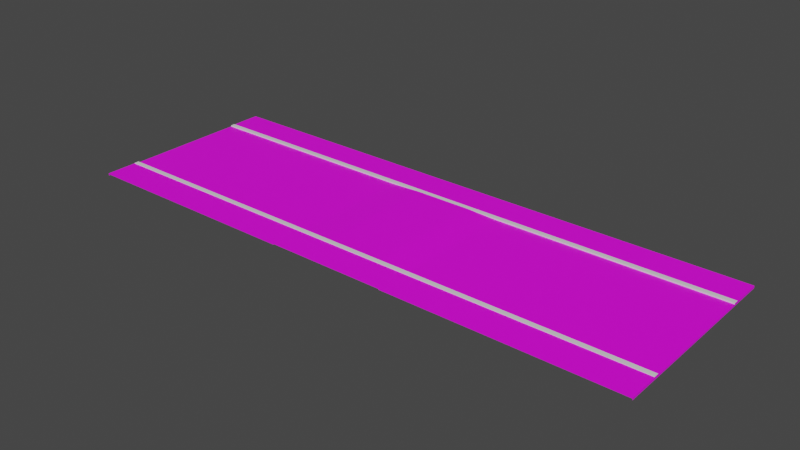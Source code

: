 # Source: RoadStraight_Crosswalk.blend  (saved by Blender 2.91.10; exported with 4.5.12 LTS)
import bpy
from mathutils import Matrix  # noqa: F401  (used for matrix-valued properties, if any)

bpy.ops.wm.read_factory_settings(use_empty=True)
scene = bpy.context.scene
scene.name = 'Scene'

# ---- collections
col_collection = bpy.data.collections.new('Collection'); scene.collection.children.link(col_collection)

# ---- images (referenced by path relative to the original .blend; pixels are not part of the script)
import os
ASSET_DIR = os.environ.get("B2B_ASSET_DIR", "")  # directory of the original .blend (textures are referenced by path, not embedded)
HERE = os.path.dirname(os.path.abspath(__file__))  # packed textures are extracted next to this script under _unpacked/

def load_image(name, relpath, width, height, colorspace="sRGB"):
    """Load a texture the original file referenced (path relative to the .blend, or extracted next to this script)."""
    p = next((c for c in (os.path.join(HERE, relpath), os.path.join(ASSET_DIR, relpath)) if relpath and os.path.exists(c)), "")
    if p:
        img = bpy.data.images.load(p, check_existing=True)
        img.name = name
    else:  # same state as the original file: an image datablock whose file is absent (Cycles renders it pink)
        img = bpy.data.images.new(name, width, height)
        img.source = "FILE"
        img.filepath = "//" + (relpath or name)
    img.colorspace_settings.name = colorspace
    return img
img_asfalttexture_png = load_image('AsfaltTexture.png', 'AsfaltTexture.png', 1024, 1024, 'sRGB')

# ---- materials (node trees are filled in below, after node groups)
mat_roadmaterial = bpy.data.materials.new('RoadMaterial')
mat_roadmaterial.use_transparent_shadow = False
mat_concretematerial = bpy.data.materials.new('ConcreteMaterial')
mat_concretematerial.use_transparent_shadow = False
mat_kerbmaterial = bpy.data.materials.new('KerbMaterial')
mat_kerbmaterial.use_transparent_shadow = False

# ---- material node trees
mat_roadmaterial.use_nodes = True; mat_roadmaterial.node_tree.nodes.clear()
_N = mat_roadmaterial.node_tree.nodes; _L = mat_roadmaterial.node_tree.links
n0 = _N.new('ShaderNodeBsdfPrincipled'); n0.name = 'Principled BSDF'; n0.location = (10, 300)
n0.distribution = 'GGX'
n0.subsurface_method = 'BURLEY'
n0.inputs[3].default_value = 1.45
n0.inputs[27].default_value = (0.0, 0.0, 0.0, 1.0)
n0.inputs[28].default_value = 1.0
n1 = _N.new('ShaderNodeOutputMaterial'); n1.name = 'Material Output'; n1.location = (300, 300)
n2 = _N.new('ShaderNodeTexImage'); n2.name = 'Image Texture'; n2.location = (-385, 135)
n2.image = img_asfalttexture_png
_L.new(n0.outputs[0], n1.inputs[0])
_L.new(n2.outputs[0], n0.inputs[0])
n1.is_active_output = True
mat_concretematerial.use_nodes = True; mat_concretematerial.node_tree.nodes.clear()
_N = mat_concretematerial.node_tree.nodes; _L = mat_concretematerial.node_tree.links
n0 = _N.new('ShaderNodeBsdfPrincipled'); n0.name = 'Principled BSDF'; n0.location = (10, 300)
n0.distribution = 'GGX'
n0.subsurface_method = 'BURLEY'
n0.inputs[3].default_value = 1.45
n0.inputs[27].default_value = (0.0, 0.0, 0.0, 1.0)
n0.inputs[28].default_value = 1.0
n1 = _N.new('ShaderNodeOutputMaterial'); n1.name = 'Material Output'; n1.location = (300, 300)
n2 = _N.new('ShaderNodeTexImage'); n2.name = 'Image Texture'; n2.location = (-480, 171)
n2.image = img_asfalttexture_png
_L.new(n0.outputs[0], n1.inputs[0])
_L.new(n2.outputs[0], n0.inputs[0])
n1.is_active_output = True
mat_kerbmaterial.use_nodes = True; mat_kerbmaterial.node_tree.nodes.clear()
_N = mat_kerbmaterial.node_tree.nodes; _L = mat_kerbmaterial.node_tree.links
n0 = _N.new('ShaderNodeBsdfPrincipled'); n0.name = 'Principled BSDF'; n0.location = (10, 300)
n0.distribution = 'GGX'
n0.subsurface_method = 'BURLEY'
n0.inputs[3].default_value = 1.45
n0.inputs[27].default_value = (0.0, 0.0, 0.0, 1.0)
n0.inputs[28].default_value = 1.0
n1 = _N.new('ShaderNodeOutputMaterial'); n1.name = 'Material Output'; n1.location = (300, 300)
_L.new(n0.outputs[0], n1.inputs[0])
n1.is_active_output = True

# ---- world
world_world = bpy.data.worlds.new('World'); scene.world = world_world
world_world.use_nodes = True; world_world.node_tree.nodes.clear()
_N = world_world.node_tree.nodes; _L = world_world.node_tree.links
n0 = _N.new('ShaderNodeOutputWorld'); n0.name = 'World Output'; n0.location = (300, 300)
n1 = _N.new('ShaderNodeBackground'); n1.name = 'Background'; n1.location = (10, 300)
n1.inputs[0].default_value = (0.05088, 0.05088, 0.05088, 1.0)
_L.new(n1.outputs[0], n0.inputs[0])
n0.is_active_output = True
world_world.color = (0.05088, 0.05088, 0.05088)
world_world.use_sun_shadow = False
world_world.sun_shadow_jitter_overblur = 0.0

# ---- meshes
me_cube_005 = bpy.data.meshes.new('Cube.005')
me_cube_005.from_pydata([(16.38, -3.538, 0.0), (16.38, -3.538, 0.04115), (3.374, -5.595, 2.757e-06), (3.374, -3.538, 0.0), (3.374, -3.538, 0.04122), (16.38, -5.595, 4.453e-07), (16.38, -5.595, 0.04115), (3.374, -5.595, 0.04122), (1.687, -3.538, 0.0706), (5.424, -3.538, 0.0), (7.578, -3.538, 0.0), (9.72, -3.538, 0.0), (12.07, -3.538, 0.0), (14.34, -3.538, 0.0), (16.38, -3.295, 0.0), (1.687, -3.295, 0.06255), (3.374, -3.295, 0.0), (5.424, -3.295, 0.0), (7.578, -3.295, 0.0), (9.72, -3.295, 0.0), (12.07, -3.295, 0.0), (14.34, -3.295, 0.0), (16.38, -0.1943, 0.0), (1.687, -0.1942, 0.06255), (3.374, -0.1942, 0.0), (5.424, -0.1942, 0.0), (7.578, -0.1942, 0.0), (9.72, -0.1942, 0.0), (12.07, -0.1942, 0.0), (14.34, -0.1942, 0.0), (16.38, -3.538, -0.09265), (16.38, -3.295, -0.09265), (16.38, -0.1943, -0.09265), (16.38, -3.538, -0.08685), (16.38, -5.595, -0.08685), (3.374, -3.805, 0.04122), (16.38, -3.805, 0.04115), (16.38, -3.805, 5.768e-08), (16.38, -3.805, -0.08685), (3.374, -3.538, 0.07066), (16.38, -3.538, 0.0706), (3.374, -3.805, 0.07066), (16.38, -3.805, 0.0706), (0.0, -3.538, 0.0706), (-16.38, -3.538, 0.0), (-16.38, -3.538, 0.04115), (-3.374, -5.595, 2.757e-06), (-3.374, -3.538, 0.0), (-3.374, -3.538, 0.04122), (-16.38, -5.595, 4.453e-07), (-16.38, -5.595, 0.04115), (0.0, -5.595, 0.04115), (-3.374, -5.595, 0.04122), (-1.687, -3.538, 0.0706), (-5.424, -3.538, 0.0), (-7.578, -3.538, 0.0), (-9.72, -3.538, 0.0), (-12.07, -3.538, 0.0), (-14.34, -3.538, 0.0), (0.0, -3.295, 0.06255), (-16.38, -3.295, 0.0), (-1.687, -3.295, 0.06255), (-3.374, -3.295, 0.0), (-5.424, -3.295, 0.0), (-7.578, -3.295, 0.0), (-9.72, -3.295, 0.0), (-12.07, -3.295, 0.0), (-14.34, -3.295, 0.0), (0.0, -0.1942, 0.06255), (-16.38, -0.1943, 0.0), (-1.687, -0.1942, 0.06255), (-3.374, -0.1942, 0.0), (-5.424, -0.1942, 0.0), (-7.578, -0.1942, 0.0), (-9.72, -0.1942, 0.0), (-12.07, -0.1942, 0.0), (-14.34, -0.1942, 0.0), (-16.38, -3.538, -0.09265), (-16.38, -3.295, -0.09265), (-16.38, -0.1943, -0.09265), (-16.38, -3.538, -0.08685), (-16.38, -5.595, -0.08685), (0.0, -3.805, 0.04115), (-3.374, -3.805, 0.04122), (-16.38, -3.805, 0.04115), (-16.38, -3.805, 5.768e-08), (-16.38, -3.805, -0.08685), (0.0, -3.805, 0.0706), (-3.374, -3.538, 0.07066), (-16.38, -3.538, 0.0706), (-3.374, -3.805, 0.07066), (-16.38, -3.805, 0.0706), (16.38, 0.0, 0.0), (16.38, 3.538, 0.0), (16.38, 3.538, 0.04115), (3.374, 5.595, 2.757e-06), (3.374, 3.538, 0.0), (3.374, 3.538, 0.04122), (16.38, 5.595, 4.453e-07), (16.38, 5.595, 0.04115), (3.374, 5.595, 0.04122), (14.34, 0.0, 0.0), (12.07, 0.0, 0.0), (9.72, 0.0, 0.0), (7.578, 0.0, 0.0), (5.424, 0.0, 0.0), (3.374, 0.0, 0.0), (1.687, 0.0, 0.06255), (1.687, 3.538, 0.0706), (5.424, 3.538, 0.0), (7.578, 3.538, 0.0), (9.72, 3.538, 0.0), (12.07, 3.538, 0.0), (14.34, 3.538, 0.0), (16.38, 3.295, 0.0), (1.687, 3.295, 0.06255), (3.374, 3.295, 0.0), (5.424, 3.295, 0.0), (7.578, 3.295, 0.0), (9.72, 3.295, 0.0), (12.07, 3.295, 0.0), (14.34, 3.295, 0.0), (16.38, 0.1943, 0.0), (1.687, 0.1942, 0.06255), (3.374, 0.1942, 0.0), (5.424, 0.1942, 0.0), (7.578, 0.1942, 0.0), (9.72, 0.1942, 0.0), (12.07, 0.1942, 0.0), (14.34, 0.1942, 0.0), (16.38, 0.0, -0.09265), (16.38, 3.538, -0.09265), (16.38, 3.295, -0.09265), (16.38, 0.1943, -0.09265), (16.38, 3.538, -0.08685), (16.38, 5.595, -0.08685), (3.374, 3.805, 0.04122), (16.38, 3.805, 0.04115), (16.38, 3.805, 5.768e-08), (16.38, 3.805, -0.08685), (3.374, 3.538, 0.07066), (16.38, 3.538, 0.0706), (3.374, 3.805, 0.07066), (16.38, 3.805, 0.0706), (0.0, 0.0, 0.06255), (0.0, 3.538, 0.0706), (-16.38, 0.0, 0.0), (-16.38, 3.538, 0.0), (-16.38, 3.538, 0.04115), (-3.374, 5.595, 2.757e-06), (-3.374, 3.538, 0.0), (-3.374, 3.538, 0.04122), (-16.38, 5.595, 4.453e-07), (-16.38, 5.595, 0.04115), (0.0, 5.595, 0.04115), (-3.374, 5.595, 0.04122), (-14.34, 0.0, 0.0), (-12.07, 0.0, 0.0), (-9.72, 0.0, 0.0), (-7.578, 0.0, 0.0), (-5.424, 0.0, 0.0), (-3.374, 0.0, 0.0), (-1.687, 0.0, 0.06255), (-1.687, 3.538, 0.0706), (-5.424, 3.538, 0.0), (-7.578, 3.538, 0.0), (-9.72, 3.538, 0.0), (-12.07, 3.538, 0.0), (-14.34, 3.538, 0.0), (0.0, 3.295, 0.06255), (-16.38, 3.295, 0.0), (-1.687, 3.295, 0.06255), (-3.374, 3.295, 0.0), (-5.424, 3.295, 0.0), (-7.578, 3.295, 0.0), (-9.72, 3.295, 0.0), (-12.07, 3.295, 0.0), (-14.34, 3.295, 0.0), (0.0, 0.1942, 0.06255), (-16.38, 0.1943, 0.0), (-1.687, 0.1942, 0.06255), (-3.374, 0.1942, 0.0), (-5.424, 0.1942, 0.0), (-7.578, 0.1942, 0.0), (-9.72, 0.1942, 0.0), (-12.07, 0.1942, 0.0), (-14.34, 0.1942, 0.0), (-16.38, 0.0, -0.09265), (-16.38, 3.538, -0.09265), (-16.38, 3.295, -0.09265), (-16.38, 0.1943, -0.09265), (-16.38, 3.538, -0.08685), (-16.38, 5.595, -0.08685), (0.0, 3.805, 0.04115), (-3.374, 3.805, 0.04122), (-16.38, 3.805, 0.04115), (-16.38, 3.805, 5.768e-08), (-16.38, 3.805, -0.08685), (0.0, 3.805, 0.0706), (-3.374, 3.538, 0.07066), (-16.38, 3.538, 0.0706), (-3.374, 3.805, 0.07066), (-16.38, 3.805, 0.0706), (-1.687, -5.595, 0.04115), (-1.687, -3.805, 0.04115), (-1.687, -3.805, 0.0706), (1.687, -5.595, 0.04115), (1.687, -3.805, 0.04115), (1.687, -3.805, 0.0706), (1.687, 5.595, 0.04115), (1.687, 3.805, 0.04115), (1.687, 3.805, 0.0706), (0.0, 2.483, 0.06255), (-1.687, 2.483, 0.06255), (-1.687, 5.595, 0.04115), (-1.687, 3.805, 0.04115), (1.687, 2.483, 0.06255), (-1.687, 3.805, 0.0706), (0.0, 1.724, 0.06255), (1.687, 1.724, 0.06255), (-1.687, 1.724, 0.06255), (0.0, 0.9702, 0.06255), (1.687, 0.9702, 0.06255), (-1.687, 0.9702, 0.06255), (0.0, -1.641, 0.06255), (-1.687, -1.641, 0.06255), (1.687, -1.641, 0.06255), (1.687, -2.467, 0.06255), (-1.687, -2.467, 0.06255), (0.0, -2.467, 0.06255), (0.0, -0.8811, 0.06255), (-1.687, -0.8811, 0.06255), (1.687, -0.8811, 0.06255)], [], [(21, 13, 0, 14), (2, 5, 6, 7), (3, 4, 1, 0), (207, 35, 41, 208), (8, 4, 3), (37, 36, 6, 5), (59, 43, 8, 15), (15, 8, 3, 16), (16, 3, 9, 17), (17, 9, 10, 18), (18, 10, 11, 19), (19, 11, 12, 20), (20, 12, 13, 21), (28, 20, 21, 29), (27, 19, 20, 28), (26, 18, 19, 27), (25, 17, 18, 26), (24, 16, 17, 25), (23, 232, 226, 227, 15, 16, 24), (68, 230, 232, 23), (29, 21, 14, 22), (101, 29, 22, 92), (144, 68, 23, 107), (107, 23, 24, 106), (106, 24, 25, 105), (105, 25, 26, 104), (104, 26, 27, 103), (103, 27, 28, 102), (102, 28, 29, 101), (22, 14, 31, 32), (14, 0, 30, 31), (92, 22, 32, 130), (37, 5, 34, 38), (0, 37, 38, 33), (0, 1, 36, 37), (206, 7, 35, 207), (7, 6, 36, 35), (41, 42, 40, 39), (208, 41, 39, 8), (35, 36, 42, 41), (1, 4, 39, 40), (36, 1, 40, 42), (67, 60, 44, 58), (46, 52, 50, 49), (47, 44, 45, 48), (204, 205, 90, 83), (53, 47, 48), (85, 49, 50, 84), (59, 61, 53, 43), (61, 62, 47, 53), (62, 63, 54, 47), (63, 64, 55, 54), (64, 65, 56, 55), (65, 66, 57, 56), (66, 67, 58, 57), (75, 76, 67, 66), (74, 75, 66, 65), (73, 74, 65, 64), (72, 73, 64, 63), (71, 72, 63, 62), (70, 71, 62, 61, 228, 225, 231), (68, 70, 231, 230), (76, 69, 60, 67), (156, 146, 69, 76), (144, 162, 70, 68), (162, 161, 71, 70), (161, 160, 72, 71), (160, 159, 73, 72), (159, 158, 74, 73), (158, 157, 75, 74), (157, 156, 76, 75), (69, 79, 78, 60), (60, 78, 77, 44), (146, 187, 79, 69), (85, 86, 81, 49), (44, 80, 86, 85), (44, 85, 84, 45), (203, 204, 83, 52), (52, 83, 84, 50), (90, 88, 89, 91), (205, 53, 88, 90), (83, 90, 91, 84), (45, 89, 88, 48), (84, 91, 89, 45), (121, 114, 93, 113), (95, 100, 99, 98), (96, 93, 94, 97), (210, 211, 142, 136), (108, 96, 97), (138, 98, 99, 137), (169, 115, 108, 145), (115, 116, 96, 108), (116, 117, 109, 96), (117, 118, 110, 109), (118, 119, 111, 110), (119, 120, 112, 111), (120, 121, 113, 112), (128, 129, 121, 120), (127, 128, 120, 119), (126, 127, 119, 118), (125, 126, 118, 117), (124, 125, 117, 116), (123, 124, 116, 115, 216, 219, 222), (178, 123, 222, 221), (129, 122, 114, 121), (101, 92, 122, 129), (144, 107, 123, 178), (107, 106, 124, 123), (106, 105, 125, 124), (105, 104, 126, 125), (104, 103, 127, 126), (103, 102, 128, 127), (102, 101, 129, 128), (122, 133, 132, 114), (114, 132, 131, 93), (92, 130, 133, 122), (138, 139, 135, 98), (93, 134, 139, 138), (93, 138, 137, 94), (209, 210, 136, 100), (100, 136, 137, 99), (142, 140, 141, 143), (211, 108, 140, 142), (136, 142, 143, 137), (94, 141, 140, 97), (137, 143, 141, 94), (177, 168, 147, 170), (149, 152, 153, 155), (150, 151, 148, 147), (215, 194, 201, 217), (212, 216, 115, 169), (163, 151, 150), (196, 195, 153, 152), (169, 145, 163, 171), (171, 163, 150, 172), (172, 150, 164, 173), (173, 164, 165, 174), (174, 165, 166, 175), (175, 166, 167, 176), (176, 167, 168, 177), (185, 176, 177, 186), (184, 175, 176, 185), (183, 174, 175, 184), (182, 173, 174, 183), (181, 172, 173, 182), (180, 223, 220, 213, 171, 172, 181), (178, 221, 223, 180), (186, 177, 170, 179), (156, 186, 179, 146), (144, 178, 180, 162), (162, 180, 181, 161), (161, 181, 182, 160), (160, 182, 183, 159), (159, 183, 184, 158), (158, 184, 185, 157), (157, 185, 186, 156), (179, 170, 189, 190), (170, 147, 188, 189), (146, 179, 190, 187), (196, 152, 192, 197), (147, 196, 197, 191), (147, 148, 195, 196), (214, 155, 194, 215), (155, 153, 195, 194), (201, 202, 200, 199), (217, 201, 199, 163), (194, 195, 202, 201), (148, 151, 199, 200), (195, 148, 200, 202), (87, 43, 53, 205), (51, 82, 204, 203), (48, 88, 53), (82, 87, 205, 204), (87, 208, 8, 43), (51, 206, 207, 82), (4, 8, 39), (82, 207, 208, 87), (198, 145, 108, 211), (154, 193, 210, 209), (97, 140, 108), (193, 198, 211, 210), (198, 217, 163, 145), (154, 214, 215, 193), (151, 163, 199), (193, 215, 217, 198), (213, 212, 169, 171), (218, 219, 216, 212), (220, 218, 212, 213), (221, 222, 219, 218), (223, 221, 218, 220), (226, 224, 229, 227), (224, 225, 228, 229), (229, 228, 61, 59), (227, 229, 59, 15), (232, 230, 224, 226), (230, 231, 225, 224)])
me_cube_005.polygons.foreach_set('material_index', [0, 1, 2, 2, 2, 1, 0, 0, 0, 0, 0, 0, 0, 1, 1, 1, 1, 1, 1, 1, 1, 0, 1, 0, 1, 0, 1, 0, 1, 1, 0, 0, 1, 1, 1, 1, 1, 2, 2, 2, 2, 1, 0, 1, 2, 2, 2, 1, 0, 0, 0, 0, 0, 0, 0, 1, 1, 1, 1, 1, 1, 1, 1, 0, 1, 0, 1, 0, 1, 0, 1, 1, 0, 0, 1, 1, 1, 1, 1, 2, 2, 2, 2, 1, 0, 1, 2, 2, 2, 1, 0, 0, 0, 0, 0, 0, 0, 1, 1, 1, 1, 1, 1, 1, 1, 0, 1, 0, 1, 0, 1, 0, 1, 1, 0, 0, 1, 1, 1, 1, 1, 2, 2, 2, 2, 1, 0, 1, 2, 2, 0, 2, 1, 0, 0, 0, 0, 0, 0, 0, 1, 1, 1, 1, 1, 1, 1, 1, 0, 1, 0, 1, 0, 1, 0, 1, 1, 0, 0, 1, 1, 1, 1, 1, 2, 2, 2, 2, 1, 2, 1, 2, 2, 2, 1, 2, 2, 2, 1, 2, 2, 2, 1, 2, 2, 0, 1, 1, 0, 0, 1, 1, 0, 0, 0, 0])
_uv = me_cube_005.uv_layers.new(name='UVMap')
_uv.uv.foreach_set('vector', [0.2404, 0.8755, 0.2552, 0.8755, 0.2552, 0.9999, 0.2404, 0.9999, 9.513e-05, 0.732, 0.012, 9.507e-05, 0.02477, 0.0001993, 0.01287, 0.7321, 0.5915, 0.03773, 0.5915, 0.03142, 0.9897, 0.03181, 0.9897, 0.03873, 0.3975, 0.003616, 0.5915, 0.008444, 0.5915, 0.01476, 0.3974, 0.009664, 0.3972, 0.03296, 0.5915, 0.03142, 0.5915, 0.03773, 0.2607, 0.0564, 0.2642, 0.0564, 0.2642, 0.1657, 0.2607, 0.1657, 0.2404, 9.674e-05, 0.2552, 9.675e-05, 0.2552, 0.1031, 0.2404, 0.1031, 0.2404, 0.1031, 0.2552, 0.1031, 0.2552, 0.206, 0.2404, 0.206, 0.2404, 0.206, 0.2552, 0.206, 0.2552, 0.3312, 0.2404, 0.3312, 0.2404, 0.3312, 0.2552, 0.3312, 0.2552, 0.4627, 0.2404, 0.4627, 0.2404, 0.4627, 0.2552, 0.4627, 0.2552, 0.5935, 0.2404, 0.5935, 0.2404, 0.5935, 0.2552, 0.5935, 0.2552, 0.7369, 0.2404, 0.7369, 0.2404, 0.7369, 0.2552, 0.7369, 0.2552, 0.8755, 0.2404, 0.8755, 0.1427, 0.7369, 0.2404, 0.7369, 0.2404, 0.8755, 0.1427, 0.8755, 0.1427, 0.5935, 0.2404, 0.5935, 0.2404, 0.7369, 0.1427, 0.7369, 0.1427, 0.4627, 0.2404, 0.4627, 0.2404, 0.5935, 0.1427, 0.5935, 0.1427, 0.3312, 0.2404, 0.3312, 0.2404, 0.4627, 0.1427, 0.4627, 0.1427, 0.206, 0.2404, 0.206, 0.2404, 0.3312, 0.1427, 0.3312, 0.1427, 0.1031, 0.1643, 0.1031, 0.1884, 0.1031, 0.2145, 0.1031, 0.2404, 0.1031, 0.2404, 0.206, 0.1427, 0.206, 0.1427, 9.677e-05, 0.1643, 9.676e-05, 0.1643, 0.1031, 0.1427, 0.1031, 0.1427, 0.8755, 0.2404, 0.8755, 0.2404, 0.9999, 0.1427, 0.9999, 2.131, 0.8755, 2.143, 0.8755, 2.143, 0.9999, 2.131, 0.9999, 2.131, 9.507e-05, 2.143, 9.677e-05, 2.143, 0.1031, 2.131, 0.1031, 2.131, 0.1031, 2.143, 0.1031, 2.143, 0.206, 2.131, 0.206, 2.131, 0.206, 2.143, 0.206, 2.143, 0.3312, 2.131, 0.3312, 2.131, 0.3312, 2.143, 0.3312, 2.143, 0.4627, 2.131, 0.4627, 2.131, 0.4627, 2.143, 0.4627, 2.143, 0.5935, 2.131, 0.5935, 2.131, 0.5935, 2.143, 0.5935, 2.143, 0.7369, 2.131, 0.7369, 2.131, 0.7369, 2.143, 0.7369, 2.143, 0.8755, 2.131, 0.8755, 0.27, 0.05199, 0.27, 0.1497, 0.2643, 0.1497, 0.2643, 0.05199, 0.27, 0.1497, 0.27, 0.1646, 0.2643, 0.1646, 0.2643, 0.1497, 2.27, 0.04013, 2.27, 0.05199, 2.264, 0.05199, 2.264, 0.04013, 0.2607, 0.0564, 0.2607, 0.1657, 0.2554, 0.1657, 0.2554, 0.0564, 0.2607, 0.04013, 0.2607, 0.0564, 0.2554, 0.0564, 0.2554, 0.04013, 0.2607, 0.04013, 0.2642, 0.04013, 0.2642, 0.0564, 0.2607, 0.0564, 0.01064, 0.8688, 0.01287, 0.7321, 0.1187, 0.7338, 0.1165, 0.8706, 0.01287, 0.7321, 0.02477, 0.0001993, 0.1306, 0.001921, 0.1187, 0.7338, 0.5915, 0.01476, 0.9897, 0.01633, 0.9897, 0.02489, 0.5914, 0.0251, 0.3974, 0.009664, 0.5915, 0.01476, 0.5914, 0.0251, 0.3971, 0.02691, 0.5915, 0.008444, 0.9897, 0.0094, 0.9897, 0.01633, 0.5915, 0.01476, 0.9897, 0.03181, 0.5915, 0.03142, 0.5914, 0.0251, 0.9897, 0.02489, 0.2572, 0.1823, 0.2572, 0.1986, 0.2554, 0.1986, 0.2554, 0.1823, 1.24, 0.8755, 1.24, 0.9999, 1.255, 0.9999, 1.255, 0.8755, 1.0, 0.732, 1.013, 0.7321, 1.025, 0.0001993, 1.012, 9.507e-05, 1.592, 0.03773, 1.99, 0.03873, 1.99, 0.03181, 1.592, 0.03142, 1.397, 0.003616, 1.397, 0.009664, 1.591, 0.01476, 1.591, 0.008444, 1.397, 0.03901, 1.592, 0.03773, 1.592, 0.03142, 1.261, 0.0564, 1.261, 0.1657, 1.264, 0.1657, 1.264, 0.0564, 1.24, 9.674e-05, 1.24, 0.1031, 1.255, 0.1031, 1.255, 9.675e-05, 1.24, 0.1031, 1.24, 0.206, 1.255, 0.206, 1.255, 0.1031, 1.24, 0.206, 1.24, 0.3312, 1.255, 0.3312, 1.255, 0.206, 1.24, 0.3312, 1.24, 0.4627, 1.255, 0.4627, 1.255, 0.3312, 1.24, 0.4627, 1.24, 0.5935, 1.255, 0.5935, 1.255, 0.4627, 1.24, 0.5935, 1.24, 0.7369, 1.255, 0.7369, 1.255, 0.5935, 1.24, 0.7369, 1.24, 0.8755, 1.255, 0.8755, 1.255, 0.7369, 1.143, 0.7369, 1.143, 0.8755, 1.24, 0.8755, 1.24, 0.7369, 1.143, 0.5935, 1.143, 0.7369, 1.24, 0.7369, 1.24, 0.5935, 1.143, 0.4627, 1.143, 0.5935, 1.24, 0.5935, 1.24, 0.4627, 1.143, 0.3312, 1.143, 0.4627, 1.24, 0.4627, 1.24, 0.3312, 1.143, 0.206, 1.143, 0.3312, 1.24, 0.3312, 1.24, 0.206, 1.143, 0.1031, 1.143, 0.206, 1.24, 0.206, 1.24, 0.1031, 1.214, 0.1031, 1.188, 0.1031, 1.164, 0.1031, 1.143, 9.677e-05, 1.143, 0.1031, 1.164, 0.1031, 1.164, 9.676e-05, 1.143, 0.8755, 1.143, 0.9999, 1.24, 0.9999, 1.24, 0.8755, 1.131, 1.876, 1.131, 2.0, 1.143, 2.0, 1.143, 1.876, 1.131, 1.0, 1.131, 1.103, 1.143, 1.103, 1.143, 1.0, 1.131, 1.103, 1.131, 1.206, 1.143, 1.206, 1.143, 1.103, 1.131, 1.206, 1.131, 1.331, 1.143, 1.331, 1.143, 1.206, 1.131, 1.331, 1.131, 1.463, 1.143, 1.463, 1.143, 1.331, 1.131, 1.463, 1.131, 1.593, 1.143, 1.593, 1.143, 1.463, 1.131, 1.593, 1.131, 1.737, 1.143, 1.737, 1.143, 1.593, 1.131, 1.737, 1.131, 1.876, 1.143, 1.876, 1.143, 1.737, 1.27, 0.05199, 1.264, 0.05199, 1.264, 0.1497, 1.27, 0.1497, 1.27, 0.1497, 1.264, 0.1497, 1.264, 0.1646, 1.27, 0.1646, 1.27, 1.04, 1.264, 1.04, 1.264, 1.052, 1.27, 1.052, 1.261, 0.0564, 1.255, 0.0564, 1.255, 0.1657, 1.261, 0.1657, 1.261, 0.04013, 1.255, 0.04013, 1.255, 0.0564, 1.261, 0.0564, 1.261, 0.04013, 1.261, 0.0564, 1.264, 0.0564, 1.264, 0.04013, 1.011, 0.8688, 1.116, 0.8706, 1.119, 0.7338, 1.013, 0.7321, 1.013, 0.7321, 1.119, 0.7338, 1.131, 0.001921, 1.025, 0.0001993, 1.591, 0.01476, 1.591, 0.0251, 1.99, 0.02489, 1.99, 0.01633, 1.397, 0.009664, 1.397, 0.02691, 1.591, 0.0251, 1.591, 0.01476, 1.591, 0.008444, 1.591, 0.01476, 1.99, 0.01633, 1.99, 0.0094, 1.99, 0.03181, 1.99, 0.02489, 1.591, 0.0251, 1.592, 0.03142, 1.257, 0.1823, 1.255, 0.1823, 1.255, 0.1986, 1.257, 0.1986, 2.24, 0.8755, 2.24, 0.9999, 2.255, 0.9999, 2.255, 0.8755, 2.0, 0.732, 2.013, 0.7321, 2.025, 0.0001993, 2.012, 9.507e-05, 2.592, 0.03773, 2.99, 0.03873, 2.99, 0.03181, 2.592, 0.03142, 2.397, 0.003616, 2.397, 0.009664, 2.591, 0.01476, 2.591, 0.008444, 2.397, 0.03901, 2.592, 0.03773, 2.592, 0.03142, 2.261, 0.0564, 2.261, 0.1657, 2.264, 0.1657, 2.264, 0.0564, 2.24, 9.674e-05, 2.24, 0.1031, 2.255, 0.1031, 2.255, 9.675e-05, 2.24, 0.1031, 2.24, 0.206, 2.255, 0.206, 2.255, 0.1031, 2.24, 0.206, 2.24, 0.3312, 2.255, 0.3312, 2.255, 0.206, 2.24, 0.3312, 2.24, 0.4627, 2.255, 0.4627, 2.255, 0.3312, 2.24, 0.4627, 2.24, 0.5935, 2.255, 0.5935, 2.255, 0.4627, 2.24, 0.5935, 2.24, 0.7369, 2.255, 0.7369, 2.255, 0.5935, 2.24, 0.7369, 2.24, 0.8755, 2.255, 0.8755, 2.255, 0.7369, 2.143, 0.7369, 2.143, 0.8755, 2.24, 0.8755, 2.24, 0.7369, 2.143, 0.5935, 2.143, 0.7369, 2.24, 0.7369, 2.24, 0.5935, 2.143, 0.4627, 2.143, 0.5935, 2.24, 0.5935, 2.24, 0.4627, 2.143, 0.3312, 2.143, 0.4627, 2.24, 0.4627, 2.24, 0.3312, 2.143, 0.206, 2.143, 0.3312, 2.24, 0.3312, 2.24, 0.206, 2.143, 0.1031, 2.143, 0.206, 2.24, 0.206, 2.24, 0.1031, 2.218, 0.1031, 2.18, 0.1031, 2.162, 0.1031, 2.143, 9.677e-05, 2.143, 0.1031, 2.162, 0.1031, 2.162, 9.676e-05, 2.143, 0.8755, 2.143, 0.9999, 2.24, 0.9999, 2.24, 0.8755, 2.131, 0.8755, 2.131, 0.9999, 2.143, 0.9999, 2.143, 0.8755, 2.131, 9.507e-05, 2.131, 0.1031, 2.143, 0.1031, 2.143, 9.677e-05, 2.131, 0.1031, 2.131, 0.206, 2.143, 0.206, 2.143, 0.1031, 2.131, 0.206, 2.131, 0.3312, 2.143, 0.3312, 2.143, 0.206, 2.131, 0.3312, 2.131, 0.4627, 2.143, 0.4627, 2.143, 0.3312, 2.131, 0.4627, 2.131, 0.5935, 2.143, 0.5935, 2.143, 0.4627, 2.131, 0.5935, 2.131, 0.7369, 2.143, 0.7369, 2.143, 0.5935, 2.131, 0.7369, 2.131, 0.8755, 2.143, 0.8755, 2.143, 0.7369, 2.27, 0.05199, 2.264, 0.05199, 2.264, 0.1497, 2.27, 0.1497, 2.27, 0.1497, 2.264, 0.1497, 2.264, 0.1646, 2.27, 0.1646, 2.27, 0.04013, 2.264, 0.04013, 2.264, 0.05199, 2.27, 0.05199, 2.261, 0.0564, 2.255, 0.0564, 2.255, 0.1657, 2.261, 0.1657, 2.261, 0.04013, 2.255, 0.04013, 2.255, 0.0564, 2.261, 0.0564, 2.261, 0.04013, 2.261, 0.0564, 2.264, 0.0564, 2.264, 0.04013, 2.011, 0.8688, 2.116, 0.8706, 2.119, 0.7338, 2.013, 0.7321, 2.013, 0.7321, 2.119, 0.7338, 2.131, 0.001921, 2.025, 0.0001993, 2.591, 0.01476, 2.591, 0.0251, 2.99, 0.02489, 2.99, 0.01633, 2.397, 0.009664, 2.397, 0.02691, 2.591, 0.0251, 2.591, 0.01476, 2.591, 0.008444, 2.591, 0.01476, 2.99, 0.01633, 2.99, 0.0094, 2.99, 0.03181, 2.99, 0.02489, 2.591, 0.0251, 2.592, 0.03142, 2.257, 0.1823, 2.255, 0.1823, 2.255, 0.1986, 2.257, 0.1986, 1.24, 1.876, 1.255, 1.876, 1.255, 2.0, 1.24, 2.0, 1.0, 1.732, 1.012, 1.0, 1.025, 1.0, 1.013, 1.732, 1.592, 1.038, 1.592, 1.031, 1.99, 1.032, 1.99, 1.039, 1.397, 1.004, 1.591, 1.008, 1.591, 1.015, 1.397, 1.01, 2.218, 9.674e-05, 2.218, 0.1031, 2.24, 0.1031, 2.24, 9.674e-05, 1.397, 1.033, 1.592, 1.031, 1.592, 1.038, 1.261, 1.056, 1.264, 1.056, 1.264, 1.166, 1.261, 1.166, 1.24, 1.0, 1.255, 1.0, 1.255, 1.103, 1.24, 1.103, 1.24, 1.103, 1.255, 1.103, 1.255, 1.206, 1.24, 1.206, 1.24, 1.206, 1.255, 1.206, 1.255, 1.331, 1.24, 1.331, 1.24, 1.331, 1.255, 1.331, 1.255, 1.463, 1.24, 1.463, 1.24, 1.463, 1.255, 1.463, 1.255, 1.593, 1.24, 1.593, 1.24, 1.593, 1.255, 1.593, 1.255, 1.737, 1.24, 1.737, 1.24, 1.737, 1.255, 1.737, 1.255, 1.876, 1.24, 1.876, 1.143, 1.737, 1.24, 1.737, 1.24, 1.876, 1.143, 1.876, 1.143, 1.593, 1.24, 1.593, 1.24, 1.737, 1.143, 1.737, 1.143, 1.463, 1.24, 1.463, 1.24, 1.593, 1.143, 1.593, 1.143, 1.331, 1.24, 1.331, 1.24, 1.463, 1.143, 1.463, 1.143, 1.206, 1.24, 1.206, 1.24, 1.331, 1.143, 1.331, 1.143, 1.103, 1.162, 1.103, 1.196, 1.103, 1.218, 1.103, 1.24, 1.103, 1.24, 1.206, 1.143, 1.206, 1.143, 1.0, 1.162, 1.0, 1.162, 1.103, 1.143, 1.103, 1.143, 1.876, 1.24, 1.876, 1.24, 2.0, 1.143, 2.0, 1.131, 1.876, 1.143, 1.876, 1.143, 2.0, 1.131, 2.0, 1.131, 1.0, 1.143, 1.0, 1.143, 1.103, 1.131, 1.103, 1.131, 1.103, 1.143, 1.103, 1.143, 1.206, 1.131, 1.206, 1.131, 1.206, 1.143, 1.206, 1.143, 1.331, 1.131, 1.331, 1.131, 1.331, 1.143, 1.331, 1.143, 1.463, 1.131, 1.463, 1.131, 1.463, 1.143, 1.463, 1.143, 1.593, 1.131, 1.593, 1.131, 1.593, 1.143, 1.593, 1.143, 1.737, 1.131, 1.737, 1.131, 1.737, 1.143, 1.737, 1.143, 1.876, 1.131, 1.876, 1.27, 1.052, 1.27, 1.15, 1.264, 1.15, 1.264, 1.052, 1.27, 1.15, 1.27, 1.165, 1.264, 1.165, 1.264, 1.15, 1.27, 1.04, 1.27, 1.052, 1.264, 1.052, 1.264, 1.04, 1.261, 1.056, 1.261, 1.166, 1.255, 1.166, 1.255, 1.056, 1.261, 1.04, 1.261, 1.056, 1.255, 1.056, 1.255, 1.04, 1.261, 1.04, 1.264, 1.04, 1.264, 1.056, 1.261, 1.056, 1.011, 1.869, 1.013, 1.732, 1.119, 1.734, 1.116, 1.871, 1.013, 1.732, 1.025, 1.0, 1.131, 1.002, 1.119, 1.734, 1.591, 1.015, 1.99, 1.016, 1.99, 1.025, 1.591, 1.025, 1.397, 1.01, 1.591, 1.015, 1.591, 1.025, 1.397, 1.027, 1.591, 1.008, 1.99, 1.009, 1.99, 1.016, 1.591, 1.015, 1.99, 1.032, 1.592, 1.031, 1.591, 1.025, 1.99, 1.025, 1.257, 1.182, 1.257, 1.199, 1.255, 1.199, 1.255, 1.182, 1.256, 0.005952, 1.255, 0.02822, 1.397, 0.02691, 1.397, 0.009664, 1.009, 0.9686, 1.115, 0.9703, 1.116, 0.8706, 1.011, 0.8688, 1.592, 0.03142, 1.591, 0.0251, 1.397, 0.03296, 1.256, 9.507e-05, 1.256, 0.005952, 1.397, 0.009664, 1.397, 0.003616, 0.2559, 0.005952, 0.3974, 0.009664, 0.3971, 0.02691, 0.2554, 0.02822, 0.009022, 0.9686, 0.01064, 0.8688, 0.1165, 0.8706, 0.1149, 0.9703, 0.5915, 0.03142, 0.3971, 0.02691, 0.5914, 0.0251, 0.256, 9.507e-05, 0.3975, 0.003616, 0.3974, 0.009664, 0.2559, 0.005952, 2.256, 0.005952, 2.255, 0.02822, 2.397, 0.02691, 2.397, 0.009664, 2.009, 0.9686, 2.115, 0.9703, 2.116, 0.8706, 2.011, 0.8688, 2.592, 0.03142, 2.591, 0.0251, 2.397, 0.03296, 2.256, 9.507e-05, 2.256, 0.005952, 2.397, 0.009664, 2.397, 0.003616, 1.256, 1.006, 1.397, 1.01, 1.397, 1.027, 1.255, 1.028, 1.009, 1.969, 1.011, 1.869, 1.116, 1.871, 1.115, 1.97, 1.592, 1.031, 1.397, 1.027, 1.591, 1.025, 1.256, 1.0, 1.397, 1.004, 1.397, 1.01, 1.256, 1.006, 1.218, 1.103, 1.218, 1.0, 1.24, 1.0, 1.24, 1.103, 2.196, 9.675e-05, 2.196, 0.1031, 2.218, 0.1031, 2.218, 9.674e-05, 1.196, 1.103, 1.196, 1.0, 1.218, 1.0, 1.218, 1.103, 2.162, 9.676e-05, 2.162, 0.1031, 2.18, 0.1031, 2.18, 9.675e-05, 1.162, 1.103, 1.162, 1.0, 1.18, 1.0, 1.18, 1.103, 0.1884, 0.1031, 0.1882, 9.675e-05, 0.2143, 9.674e-05, 0.2145, 0.1031, 1.188, 9.675e-05, 1.188, 0.1031, 1.214, 0.1031, 1.214, 9.674e-05, 1.214, 9.674e-05, 1.214, 0.1031, 1.24, 0.1031, 1.24, 9.674e-05, 0.2145, 0.1031, 0.2143, 9.674e-05, 0.2404, 9.674e-05, 0.2404, 0.1031, 0.1643, 0.1031, 0.1643, 9.676e-05, 0.1882, 9.675e-05, 0.1884, 0.1031, 1.164, 9.676e-05, 1.164, 0.1031, 1.188, 0.1031, 1.188, 9.675e-05])
me_cube_005.materials.append(mat_roadmaterial)
me_cube_005.materials.append(mat_concretematerial)
me_cube_005.materials.append(mat_kerbmaterial)
me_cube_005.use_remesh_fix_poles = True
me_cube_005.use_remesh_preserve_attributes = False
me_cube_005.use_mirror_vertex_groups = False
me_cube_005.update()

# ---- objects
ob_cube_003 = bpy.data.objects.new('Cube.003', me_cube_005)

# ---- transforms, parenting, visibility, modifiers, constraints
ob_cube_003.location = (0.0, 0.0, 0.0)
ob_cube_003.rotation_euler = (0.0, -0.0, 3.142)
ob_cube_003.scale = (2.0, 2.0, 2.0)
ob_cube_003.lineart.crease_threshold = 0.0

# ---- collection membership
col_collection.objects.link(ob_cube_003)

# ---- scene / render settings (as saved in the file)
scene.frame_start = 1; scene.frame_end = 250; scene.frame_set(8)
scene.render.engine = 'BLENDER_EEVEE_NEXT'
scene.cycles.use_denoising = False
scene.cycles.samples = 128
scene.cycles.sampling_pattern = 'TABULATED_SOBOL'
scene.cycles.use_adaptive_sampling = False
scene.cycles.use_light_tree = False
scene.view_settings.view_transform = 'Filmic'
bpy.context.view_layer.update()

# ---- added for rendering (the .blend has no active camera and no usable light): camera, sun
cam_auto = bpy.data.cameras.new('AutoCamera')
cam_auto.lens = 50.0
cam_auto.sensor_width = 36.0
cam_auto.clip_end = 1124.09
ob_auto_camera = bpy.data.objects.new('AutoCamera', cam_auto)
scene.collection.objects.link(ob_auto_camera)
ob_auto_camera.location = (64.0512, -76.8614, 51.219)
ob_auto_camera.rotation_euler = (1.09748, -7.21219e-08, 0.694738)
scene.camera = ob_auto_camera
light_auto_sun = bpy.data.lights.new('AutoSun', 'SUN')
light_auto_sun.energy = 3.0
light_auto_sun.angle = 0.0523599
ob_auto_sun = bpy.data.objects.new('AutoSun', light_auto_sun)
scene.collection.objects.link(ob_auto_sun)
ob_auto_sun.rotation_euler = (0.872665, 0.174533, 0.523599)
bpy.context.view_layer.update()
